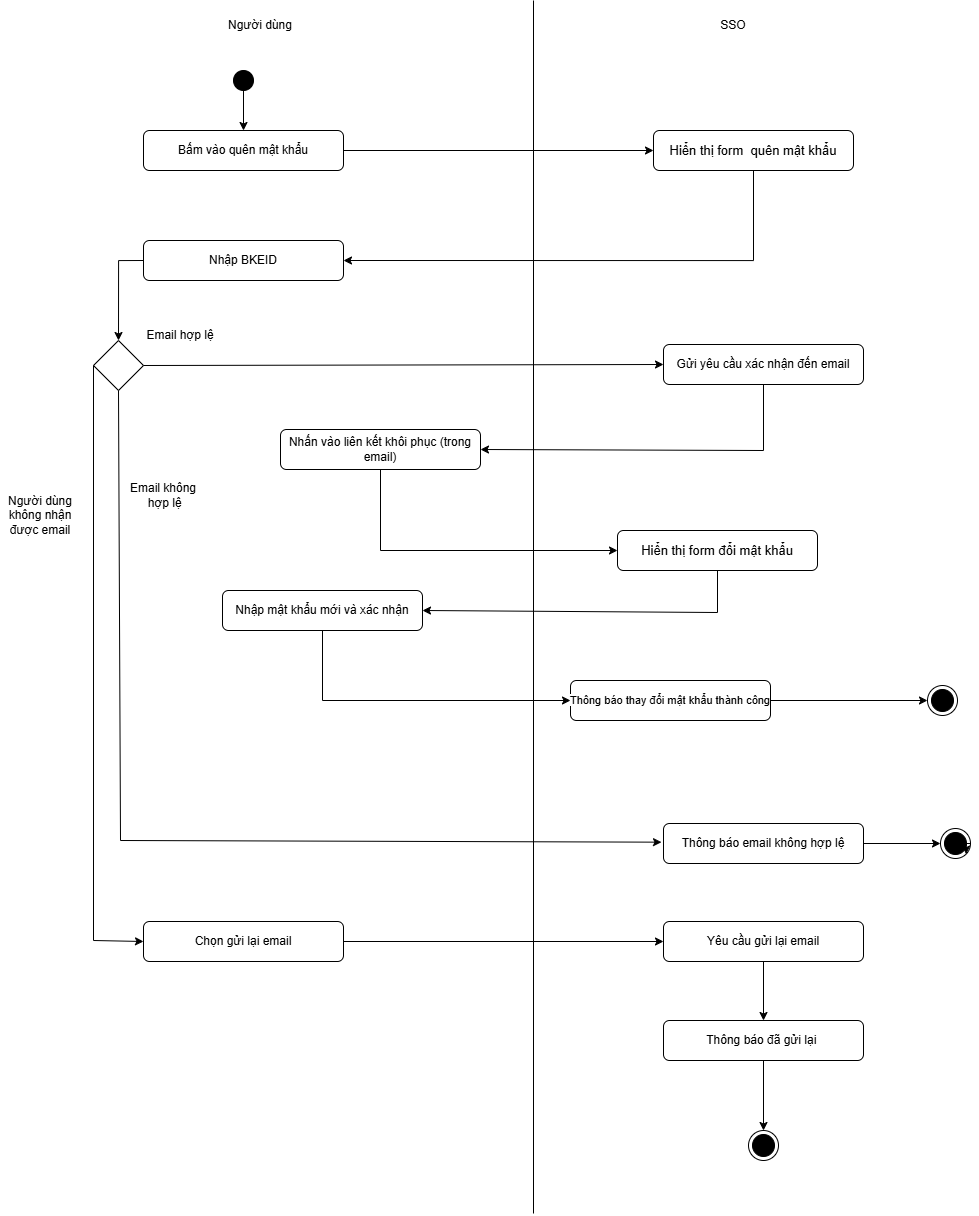

The diagram above was exported from draw.io. Its source (the exported page's mxGraphModel, read from the mxfile embedded in the PNG):
<mxGraphModel dx="1603" dy="811" grid="0" gridSize="10" guides="1" tooltips="1" connect="1" arrows="1" fold="1" page="1" pageScale="1" pageWidth="827" pageHeight="1169" math="0" shadow="0">
  <root>
    <mxCell id="KIBawvm9ezdoCRPFjfWP-0" />
    <mxCell id="KIBawvm9ezdoCRPFjfWP-1" parent="KIBawvm9ezdoCRPFjfWP-0" />
    <mxCell id="KIBawvm9ezdoCRPFjfWP-2" style="edgeStyle=orthogonalEdgeStyle;rounded=0;orthogonalLoop=1;jettySize=auto;html=1;exitX=0.5;exitY=1;exitDx=0;exitDy=0;entryX=0.5;entryY=0;entryDx=0;entryDy=0;" parent="KIBawvm9ezdoCRPFjfWP-1" source="KIBawvm9ezdoCRPFjfWP-3" target="KIBawvm9ezdoCRPFjfWP-8" edge="1">
      <mxGeometry relative="1" as="geometry" />
    </mxCell>
    <mxCell id="KIBawvm9ezdoCRPFjfWP-3" value="" style="ellipse;fillColor=strokeColor;html=1;" parent="KIBawvm9ezdoCRPFjfWP-1" vertex="1">
      <mxGeometry x="253" y="290" width="20" height="20" as="geometry" />
    </mxCell>
    <mxCell id="KIBawvm9ezdoCRPFjfWP-4" value="Người dùng" style="text;html=1;whiteSpace=wrap;strokeColor=none;fillColor=none;align=center;verticalAlign=middle;rounded=0;" parent="KIBawvm9ezdoCRPFjfWP-1" vertex="1">
      <mxGeometry x="233" y="230" width="94" height="30" as="geometry" />
    </mxCell>
    <mxCell id="KIBawvm9ezdoCRPFjfWP-5" value="SSO" style="text;html=1;whiteSpace=wrap;strokeColor=none;fillColor=none;align=center;verticalAlign=middle;rounded=0;" parent="KIBawvm9ezdoCRPFjfWP-1" vertex="1">
      <mxGeometry x="723" y="230" width="60" height="30" as="geometry" />
    </mxCell>
    <mxCell id="KIBawvm9ezdoCRPFjfWP-6" value="" style="endArrow=none;html=1;rounded=0;" parent="KIBawvm9ezdoCRPFjfWP-1" edge="1">
      <mxGeometry relative="1" as="geometry">
        <mxPoint x="553" y="1433" as="sourcePoint" />
        <mxPoint x="553" y="220" as="targetPoint" />
      </mxGeometry>
    </mxCell>
    <mxCell id="KIBawvm9ezdoCRPFjfWP-7" style="edgeStyle=orthogonalEdgeStyle;rounded=0;orthogonalLoop=1;jettySize=auto;html=1;exitX=1;exitY=0.5;exitDx=0;exitDy=0;entryX=0;entryY=0.5;entryDx=0;entryDy=0;" parent="KIBawvm9ezdoCRPFjfWP-1" source="KIBawvm9ezdoCRPFjfWP-8" target="KIBawvm9ezdoCRPFjfWP-10" edge="1">
      <mxGeometry relative="1" as="geometry" />
    </mxCell>
    <mxCell id="KIBawvm9ezdoCRPFjfWP-8" value="Bấm vào quên mật khẩu" style="rounded=1;whiteSpace=wrap;html=1;" parent="KIBawvm9ezdoCRPFjfWP-1" vertex="1">
      <mxGeometry x="163" y="350" width="200" height="40" as="geometry" />
    </mxCell>
    <mxCell id="KIBawvm9ezdoCRPFjfWP-9" style="edgeStyle=orthogonalEdgeStyle;rounded=0;orthogonalLoop=1;jettySize=auto;html=1;exitX=0.5;exitY=1;exitDx=0;exitDy=0;entryX=1;entryY=0.5;entryDx=0;entryDy=0;" parent="KIBawvm9ezdoCRPFjfWP-1" source="KIBawvm9ezdoCRPFjfWP-10" target="KIBawvm9ezdoCRPFjfWP-12" edge="1">
      <mxGeometry relative="1" as="geometry">
        <mxPoint x="773" y="455" as="targetPoint" />
      </mxGeometry>
    </mxCell>
    <mxCell id="KIBawvm9ezdoCRPFjfWP-10" value="&lt;span style=&quot;font-family: sans-serif; font-size: 13px; text-align: start; text-wrap-mode: nowrap; background-color: rgb(255, 255, 255);&quot;&gt;Hiển thị form&amp;nbsp; quên mật khẩu&lt;/span&gt;" style="rounded=1;whiteSpace=wrap;html=1;" parent="KIBawvm9ezdoCRPFjfWP-1" vertex="1">
      <mxGeometry x="673" y="350" width="200" height="40" as="geometry" />
    </mxCell>
    <mxCell id="KIBawvm9ezdoCRPFjfWP-11" style="edgeStyle=orthogonalEdgeStyle;rounded=0;orthogonalLoop=1;jettySize=auto;html=1;exitX=0;exitY=0.5;exitDx=0;exitDy=0;entryX=0.5;entryY=0;entryDx=0;entryDy=0;" parent="KIBawvm9ezdoCRPFjfWP-1" source="KIBawvm9ezdoCRPFjfWP-12" target="OX0p71PreU7SHloBxSHY-3" edge="1">
      <mxGeometry relative="1" as="geometry" />
    </mxCell>
    <mxCell id="KIBawvm9ezdoCRPFjfWP-12" value="Nhập BKEID" style="rounded=1;whiteSpace=wrap;html=1;" parent="KIBawvm9ezdoCRPFjfWP-1" vertex="1">
      <mxGeometry x="163" y="460" width="200" height="40" as="geometry" />
    </mxCell>
    <mxCell id="KIBawvm9ezdoCRPFjfWP-24" value="&lt;div style=&quot;text-align: start;&quot;&gt;Gửi yêu cầu xác nhận đến email&lt;/div&gt;" style="rounded=1;whiteSpace=wrap;html=1;" parent="KIBawvm9ezdoCRPFjfWP-1" vertex="1">
      <mxGeometry x="683" y="564" width="200" height="40" as="geometry" />
    </mxCell>
    <mxCell id="OX0p71PreU7SHloBxSHY-0" value="&lt;div style=&quot;&quot;&gt;Nhấn vào liên kết khôi phục (trong email)&lt;/div&gt;" style="rounded=1;whiteSpace=wrap;html=1;align=center;" parent="KIBawvm9ezdoCRPFjfWP-1" vertex="1">
      <mxGeometry x="300" y="649" width="200" height="40" as="geometry" />
    </mxCell>
    <mxCell id="OX0p71PreU7SHloBxSHY-1" value="&lt;span style=&quot;font-family: sans-serif; font-size: 13px; text-align: start; text-wrap-mode: nowrap; background-color: rgb(255, 255, 255);&quot;&gt;Hiển thị form đổi mật khẩu&lt;/span&gt;" style="rounded=1;whiteSpace=wrap;html=1;" parent="KIBawvm9ezdoCRPFjfWP-1" vertex="1">
      <mxGeometry x="637" y="750" width="200" height="40" as="geometry" />
    </mxCell>
    <mxCell id="OX0p71PreU7SHloBxSHY-2" value="Nhập mật khẩu mới và xác nhận" style="rounded=1;whiteSpace=wrap;html=1;" parent="KIBawvm9ezdoCRPFjfWP-1" vertex="1">
      <mxGeometry x="242" y="810" width="200" height="40" as="geometry" />
    </mxCell>
    <mxCell id="OX0p71PreU7SHloBxSHY-3" value="" style="rhombus;" parent="KIBawvm9ezdoCRPFjfWP-1" vertex="1">
      <mxGeometry x="113" y="560" width="50" height="50" as="geometry" />
    </mxCell>
    <mxCell id="OX0p71PreU7SHloBxSHY-5" value="" style="endArrow=classic;html=1;rounded=0;exitX=1;exitY=0.5;exitDx=0;exitDy=0;entryX=0;entryY=0.5;entryDx=0;entryDy=0;" parent="KIBawvm9ezdoCRPFjfWP-1" source="OX0p71PreU7SHloBxSHY-3" target="KIBawvm9ezdoCRPFjfWP-24" edge="1">
      <mxGeometry width="50" height="50" relative="1" as="geometry">
        <mxPoint x="500" y="623" as="sourcePoint" />
        <mxPoint x="550" y="573" as="targetPoint" />
      </mxGeometry>
    </mxCell>
    <mxCell id="OX0p71PreU7SHloBxSHY-6" value="" style="endArrow=classic;html=1;rounded=0;exitX=0.5;exitY=1;exitDx=0;exitDy=0;entryX=1;entryY=0.5;entryDx=0;entryDy=0;" parent="KIBawvm9ezdoCRPFjfWP-1" source="KIBawvm9ezdoCRPFjfWP-24" target="OX0p71PreU7SHloBxSHY-0" edge="1">
      <mxGeometry width="50" height="50" relative="1" as="geometry">
        <mxPoint x="500" y="623" as="sourcePoint" />
        <mxPoint x="550" y="573" as="targetPoint" />
        <Array as="points">
          <mxPoint x="783" y="670" />
        </Array>
      </mxGeometry>
    </mxCell>
    <mxCell id="OX0p71PreU7SHloBxSHY-7" value="" style="endArrow=classic;html=1;rounded=0;exitX=0.5;exitY=1;exitDx=0;exitDy=0;entryX=0;entryY=0.5;entryDx=0;entryDy=0;" parent="KIBawvm9ezdoCRPFjfWP-1" source="OX0p71PreU7SHloBxSHY-0" target="OX0p71PreU7SHloBxSHY-1" edge="1">
      <mxGeometry width="50" height="50" relative="1" as="geometry">
        <mxPoint x="478" y="672" as="sourcePoint" />
        <mxPoint x="528" y="622" as="targetPoint" />
        <Array as="points">
          <mxPoint x="400" y="770" />
        </Array>
      </mxGeometry>
    </mxCell>
    <mxCell id="OX0p71PreU7SHloBxSHY-9" value="" style="endArrow=classic;html=1;rounded=0;exitX=0.5;exitY=1;exitDx=0;exitDy=0;entryX=1;entryY=0.5;entryDx=0;entryDy=0;" parent="KIBawvm9ezdoCRPFjfWP-1" source="OX0p71PreU7SHloBxSHY-1" target="OX0p71PreU7SHloBxSHY-2" edge="1">
      <mxGeometry width="50" height="50" relative="1" as="geometry">
        <mxPoint x="478" y="691" as="sourcePoint" />
        <mxPoint x="528" y="641" as="targetPoint" />
        <Array as="points">
          <mxPoint x="737" y="832" />
        </Array>
      </mxGeometry>
    </mxCell>
    <mxCell id="OX0p71PreU7SHloBxSHY-11" value="&lt;div style=&quot;text-align: start;&quot;&gt;&lt;font style=&quot;font-size: 11px;&quot; face=&quot;sans-serif&quot;&gt;&lt;span style=&quot;text-wrap-mode: nowrap; background-color: rgb(255, 255, 255);&quot;&gt;Thông báo thay đổi mật khẩu thành công&lt;/span&gt;&lt;/font&gt;&lt;/div&gt;" style="rounded=1;whiteSpace=wrap;html=1;" parent="KIBawvm9ezdoCRPFjfWP-1" vertex="1">
      <mxGeometry x="590" y="900" width="200" height="40" as="geometry" />
    </mxCell>
    <mxCell id="OX0p71PreU7SHloBxSHY-12" value="" style="endArrow=classic;html=1;rounded=0;exitX=0.5;exitY=1;exitDx=0;exitDy=0;entryX=0;entryY=0.5;entryDx=0;entryDy=0;" parent="KIBawvm9ezdoCRPFjfWP-1" source="OX0p71PreU7SHloBxSHY-2" target="OX0p71PreU7SHloBxSHY-11" edge="1">
      <mxGeometry width="50" height="50" relative="1" as="geometry">
        <mxPoint x="500" y="1017" as="sourcePoint" />
        <mxPoint x="737" y="1096" as="targetPoint" />
        <Array as="points">
          <mxPoint x="342" y="920" />
        </Array>
      </mxGeometry>
    </mxCell>
    <mxCell id="OX0p71PreU7SHloBxSHY-13" value="" style="ellipse;html=1;shape=endState;fillColor=strokeColor;" parent="KIBawvm9ezdoCRPFjfWP-1" vertex="1">
      <mxGeometry x="947" y="905" width="30" height="30" as="geometry" />
    </mxCell>
    <mxCell id="OX0p71PreU7SHloBxSHY-14" value="" style="endArrow=classic;html=1;rounded=0;exitX=0.5;exitY=1;exitDx=0;exitDy=0;" parent="KIBawvm9ezdoCRPFjfWP-1" source="OX0p71PreU7SHloBxSHY-3" edge="1">
      <mxGeometry width="50" height="50" relative="1" as="geometry">
        <mxPoint x="452" y="750" as="sourcePoint" />
        <mxPoint x="681" y="1061.6666937934028" as="targetPoint" />
        <Array as="points">
          <mxPoint x="140" y="1060" />
        </Array>
      </mxGeometry>
    </mxCell>
    <mxCell id="OX0p71PreU7SHloBxSHY-15" value="&lt;div style=&quot;text-align: start;&quot;&gt;Thông báo email không hợp lệ&lt;/div&gt;" style="rounded=1;whiteSpace=wrap;html=1;" parent="KIBawvm9ezdoCRPFjfWP-1" vertex="1">
      <mxGeometry x="683" y="1043" width="200" height="40" as="geometry" />
    </mxCell>
    <mxCell id="OaJPuBg62jNgwEDqz0GO-0" value="Chọn gửi lại email" style="rounded=1;whiteSpace=wrap;html=1;" parent="KIBawvm9ezdoCRPFjfWP-1" vertex="1">
      <mxGeometry x="163" y="1141" width="200" height="40" as="geometry" />
    </mxCell>
    <mxCell id="OaJPuBg62jNgwEDqz0GO-8" value="" style="edgeStyle=orthogonalEdgeStyle;rounded=0;orthogonalLoop=1;jettySize=auto;html=1;" parent="KIBawvm9ezdoCRPFjfWP-1" source="OaJPuBg62jNgwEDqz0GO-1" target="OaJPuBg62jNgwEDqz0GO-2" edge="1">
      <mxGeometry relative="1" as="geometry" />
    </mxCell>
    <mxCell id="OaJPuBg62jNgwEDqz0GO-1" value="&lt;div style=&quot;text-align: start;&quot;&gt;Yêu cầu gửi lại email&lt;span style=&quot;color: rgba(0, 0, 0, 0); font-family: monospace; font-size: 0px; text-wrap-mode: nowrap; background-color: transparent;&quot;&gt;%3CmxGraphModel%3E%3Croot%3E%3CmxCell%20id%3D%220%22%2F%3E%3CmxCell%20id%3D%221%22%20parent%3D%220%22%2F%3E%3CmxCell%20id%3D%222%22%20value%3D%22%26lt%3Bdiv%20style%3D%26quot%3Btext-align%3A%20start%3B%26quot%3B%26gt%3BTh%C3%B4ng%20b%C3%A1o%20email%20kh%C3%B4ng%20h%E1%BB%A3p%20l%E1%BB%87%26lt%3B%2Fdiv%26gt%3B%22%20style%3D%22rounded%3D1%3BwhiteSpace%3Dwrap%3Bhtml%3D1%3B%22%20vertex%3D%221%22%20parent%3D%221%22%3E%3CmxGeometry%20x%3D%22683%22%20y%3D%221043%22%20width%3D%22200%22%20height%3D%2240%22%20as%3D%22geometry%22%2F%3E%3C%2FmxCell%3E%3C%2Froot%3E%3C%2FmxGraphModel%3E&lt;/span&gt;&lt;/div&gt;" style="rounded=1;whiteSpace=wrap;html=1;" parent="KIBawvm9ezdoCRPFjfWP-1" vertex="1">
      <mxGeometry x="683" y="1141" width="200" height="40" as="geometry" />
    </mxCell>
    <mxCell id="OaJPuBg62jNgwEDqz0GO-2" value="&lt;div style=&quot;text-align: start;&quot;&gt;Thông báo đã gửi lại&amp;nbsp;&lt;/div&gt;" style="rounded=1;whiteSpace=wrap;html=1;" parent="KIBawvm9ezdoCRPFjfWP-1" vertex="1">
      <mxGeometry x="683" y="1240" width="200" height="40" as="geometry" />
    </mxCell>
    <mxCell id="OaJPuBg62jNgwEDqz0GO-3" value="" style="ellipse;html=1;shape=endState;fillColor=strokeColor;" parent="KIBawvm9ezdoCRPFjfWP-1" vertex="1">
      <mxGeometry x="960" y="1048" width="30" height="30" as="geometry" />
    </mxCell>
    <mxCell id="OaJPuBg62jNgwEDqz0GO-4" value="" style="ellipse;html=1;shape=endState;fillColor=strokeColor;" parent="KIBawvm9ezdoCRPFjfWP-1" vertex="1">
      <mxGeometry x="768" y="1350" width="30" height="30" as="geometry" />
    </mxCell>
    <mxCell id="OaJPuBg62jNgwEDqz0GO-5" value="" style="endArrow=classic;html=1;rounded=0;exitX=0;exitY=0.5;exitDx=0;exitDy=0;entryX=0;entryY=0.5;entryDx=0;entryDy=0;" parent="KIBawvm9ezdoCRPFjfWP-1" source="OX0p71PreU7SHloBxSHY-3" target="OaJPuBg62jNgwEDqz0GO-0" edge="1">
      <mxGeometry width="50" height="50" relative="1" as="geometry">
        <mxPoint x="300" y="730" as="sourcePoint" />
        <mxPoint x="100" y="950" as="targetPoint" />
        <Array as="points">
          <mxPoint x="113" y="1160" />
        </Array>
      </mxGeometry>
    </mxCell>
    <mxCell id="OaJPuBg62jNgwEDqz0GO-7" value="" style="endArrow=classic;html=1;rounded=0;exitX=1;exitY=0.5;exitDx=0;exitDy=0;entryX=0;entryY=0.5;entryDx=0;entryDy=0;" parent="KIBawvm9ezdoCRPFjfWP-1" source="OaJPuBg62jNgwEDqz0GO-0" target="OaJPuBg62jNgwEDqz0GO-1" edge="1">
      <mxGeometry width="50" height="50" relative="1" as="geometry">
        <mxPoint x="470" y="840" as="sourcePoint" />
        <mxPoint x="520" y="790" as="targetPoint" />
      </mxGeometry>
    </mxCell>
    <mxCell id="OaJPuBg62jNgwEDqz0GO-10" value="" style="endArrow=classic;html=1;rounded=0;exitX=0.5;exitY=1;exitDx=0;exitDy=0;entryX=0.5;entryY=0;entryDx=0;entryDy=0;" parent="KIBawvm9ezdoCRPFjfWP-1" source="OaJPuBg62jNgwEDqz0GO-2" target="OaJPuBg62jNgwEDqz0GO-4" edge="1">
      <mxGeometry width="50" height="50" relative="1" as="geometry">
        <mxPoint x="470" y="1000" as="sourcePoint" />
        <mxPoint x="520" y="950" as="targetPoint" />
      </mxGeometry>
    </mxCell>
    <mxCell id="OaJPuBg62jNgwEDqz0GO-11" value="" style="endArrow=classic;html=1;rounded=0;exitX=1;exitY=0.5;exitDx=0;exitDy=0;entryX=0;entryY=0.5;entryDx=0;entryDy=0;" parent="KIBawvm9ezdoCRPFjfWP-1" source="OX0p71PreU7SHloBxSHY-11" target="OX0p71PreU7SHloBxSHY-13" edge="1">
      <mxGeometry width="50" height="50" relative="1" as="geometry">
        <mxPoint x="470" y="1000" as="sourcePoint" />
        <mxPoint x="520" y="950" as="targetPoint" />
      </mxGeometry>
    </mxCell>
    <mxCell id="OaJPuBg62jNgwEDqz0GO-14" value="" style="endArrow=classic;html=1;rounded=0;exitX=1;exitY=0.5;exitDx=0;exitDy=0;entryX=0;entryY=0.5;entryDx=0;entryDy=0;" parent="KIBawvm9ezdoCRPFjfWP-1" source="OX0p71PreU7SHloBxSHY-15" target="OaJPuBg62jNgwEDqz0GO-3" edge="1">
      <mxGeometry width="50" height="50" relative="1" as="geometry">
        <mxPoint x="470" y="1000" as="sourcePoint" />
        <mxPoint x="520" y="950" as="targetPoint" />
      </mxGeometry>
    </mxCell>
    <mxCell id="OaJPuBg62jNgwEDqz0GO-15" style="edgeStyle=orthogonalEdgeStyle;rounded=0;orthogonalLoop=1;jettySize=auto;html=1;exitX=1;exitY=0.5;exitDx=0;exitDy=0;entryX=1;entryY=1;entryDx=0;entryDy=0;" parent="KIBawvm9ezdoCRPFjfWP-1" source="OaJPuBg62jNgwEDqz0GO-3" target="OaJPuBg62jNgwEDqz0GO-3" edge="1">
      <mxGeometry relative="1" as="geometry" />
    </mxCell>
    <mxCell id="OaJPuBg62jNgwEDqz0GO-16" value="Email hợp lệ" style="text;html=1;whiteSpace=wrap;strokeColor=none;fillColor=none;align=center;verticalAlign=middle;rounded=0;" parent="KIBawvm9ezdoCRPFjfWP-1" vertex="1">
      <mxGeometry x="150" y="540" width="100" height="30" as="geometry" />
    </mxCell>
    <mxCell id="OaJPuBg62jNgwEDqz0GO-17" value="Email không&lt;div&gt;&amp;nbsp;hợp lệ&lt;/div&gt;" style="text;html=1;whiteSpace=wrap;strokeColor=none;fillColor=none;align=center;verticalAlign=middle;rounded=0;" parent="KIBawvm9ezdoCRPFjfWP-1" vertex="1">
      <mxGeometry x="133" y="700" width="100" height="30" as="geometry" />
    </mxCell>
    <mxCell id="OaJPuBg62jNgwEDqz0GO-18" value="Người dùng không nhận được email" style="text;html=1;whiteSpace=wrap;strokeColor=none;fillColor=none;align=center;verticalAlign=middle;rounded=0;" parent="KIBawvm9ezdoCRPFjfWP-1" vertex="1">
      <mxGeometry x="20" y="720" width="80" height="30" as="geometry" />
    </mxCell>
  </root>
</mxGraphModel>